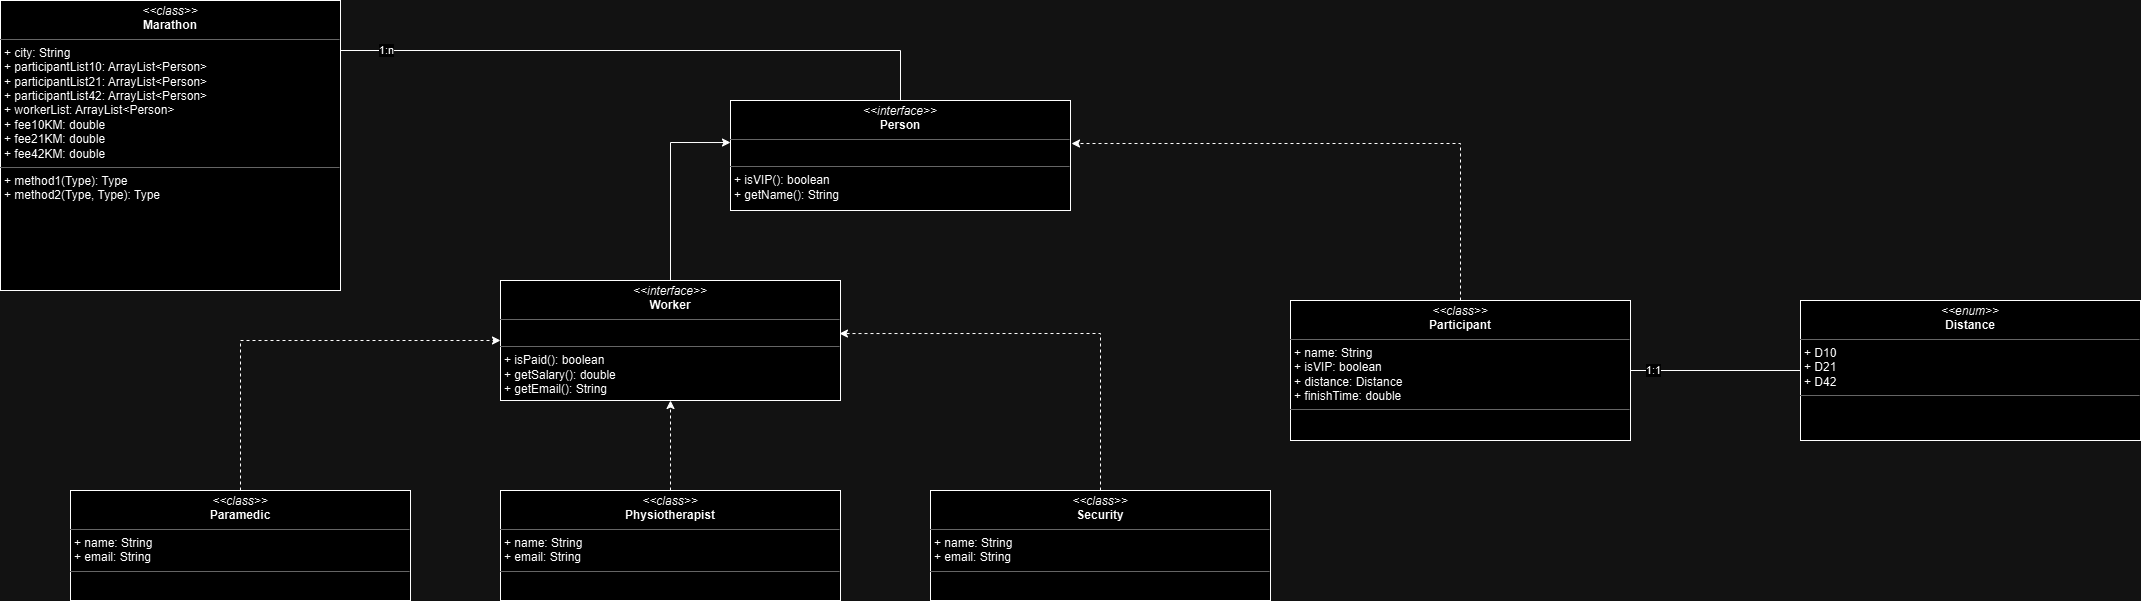

The diagram above was exported from draw.io. Its source (the exported page's mxGraphModel, read from the mxfile embedded in the PNG):
<mxGraphModel dx="2377" dy="658" grid="1" gridSize="10" guides="1" tooltips="1" connect="1" arrows="1" fold="1" page="1" pageScale="1" pageWidth="1100" pageHeight="850" background="none" math="0" shadow="0">
  <root>
    <mxCell id="0" />
    <mxCell id="1" parent="0" />
    <mxCell id="2" value="&lt;p style=&quot;margin:0px;margin-top:4px;text-align:center;&quot;&gt;&lt;i&gt;&amp;lt;&amp;lt;class&amp;gt;&amp;gt;&lt;/i&gt;&lt;br&gt;&lt;b&gt;Marathon&lt;/b&gt;&lt;/p&gt;&lt;hr size=&quot;1&quot;&gt;&lt;p style=&quot;margin:0px;margin-left:4px;&quot;&gt;+ city: String&lt;br&gt;+ participantList10: ArrayList&amp;lt;Person&amp;gt;&lt;/p&gt;&lt;p style=&quot;margin:0px;margin-left:4px;&quot;&gt;+&amp;nbsp;&lt;span style=&quot;background-color: initial;&quot;&gt;participantList21: ArrayList&amp;lt;Person&amp;gt;&lt;/span&gt;&lt;/p&gt;&lt;p style=&quot;margin:0px;margin-left:4px;&quot;&gt;+&amp;nbsp;&lt;span style=&quot;background-color: initial;&quot;&gt;participantList42: ArrayList&amp;lt;Person&amp;gt;&lt;/span&gt;&lt;/p&gt;&lt;p style=&quot;margin:0px;margin-left:4px;&quot;&gt;+ workerList&lt;span style=&quot;background-color: initial;&quot;&gt;: ArrayList&amp;lt;Person&amp;gt;&lt;/span&gt;&lt;/p&gt;&lt;p style=&quot;margin:0px;margin-left:4px;&quot;&gt;+&amp;nbsp;fee10KM: double&lt;/p&gt;&lt;p style=&quot;margin:0px;margin-left:4px;&quot;&gt;+&amp;nbsp;fee21KM: double&lt;/p&gt;&lt;p style=&quot;margin:0px;margin-left:4px;&quot;&gt;+&amp;nbsp;fee42KM: double&lt;/p&gt;&lt;hr size=&quot;1&quot;&gt;&lt;p style=&quot;margin:0px;margin-left:4px;&quot;&gt;+ method1(Type): Type&lt;br&gt;+ method2(Type, Type): Type&lt;/p&gt;" style="verticalAlign=top;align=left;overflow=fill;fontSize=12;fontFamily=Helvetica;html=1;rounded=0;shadow=0;comic=0;labelBackgroundColor=none;strokeWidth=1" vertex="1" parent="1">
      <mxGeometry x="240" y="1330" width="340" height="290" as="geometry" />
    </mxCell>
    <mxCell id="3" style="edgeStyle=orthogonalEdgeStyle;rounded=0;orthogonalLoop=1;jettySize=auto;html=1;endArrow=none;endFill=0;" edge="1" source="5" target="2" parent="1">
      <mxGeometry relative="1" as="geometry">
        <Array as="points">
          <mxPoint x="1140" y="1380" />
        </Array>
      </mxGeometry>
    </mxCell>
    <mxCell id="4" value="1:n" style="edgeLabel;html=1;align=center;verticalAlign=middle;resizable=0;points=[];" vertex="1" connectable="0" parent="3">
      <mxGeometry x="0.8507" y="-1" relative="1" as="geometry">
        <mxPoint as="offset" />
      </mxGeometry>
    </mxCell>
    <mxCell id="5" value="&lt;p style=&quot;margin:0px;margin-top:4px;text-align:center;&quot;&gt;&lt;i&gt;&amp;lt;&amp;lt;interface&amp;gt;&amp;gt;&lt;/i&gt;&lt;br&gt;&lt;b&gt;Person&lt;/b&gt;&lt;/p&gt;&lt;hr size=&quot;1&quot;&gt;&lt;p style=&quot;margin:0px;margin-left:4px;&quot;&gt;&lt;br&gt;&lt;/p&gt;&lt;hr size=&quot;1&quot;&gt;&lt;p style=&quot;margin:0px;margin-left:4px;&quot;&gt;+ isVIP(): boolean&lt;br&gt;+ getName(): String&lt;/p&gt;" style="verticalAlign=top;align=left;overflow=fill;fontSize=12;fontFamily=Helvetica;html=1;rounded=0;shadow=0;comic=0;labelBackgroundColor=none;strokeWidth=1" vertex="1" parent="1">
      <mxGeometry x="970" y="1430" width="340" height="110" as="geometry" />
    </mxCell>
    <mxCell id="6" value="&lt;p style=&quot;margin:0px;margin-top:4px;text-align:center;&quot;&gt;&lt;i&gt;&amp;lt;&amp;lt;interface&amp;gt;&amp;gt;&lt;/i&gt;&lt;br&gt;&lt;b&gt;Worker&lt;/b&gt;&lt;/p&gt;&lt;hr size=&quot;1&quot;&gt;&lt;p style=&quot;margin:0px;margin-left:4px;&quot;&gt;&lt;br&gt;&lt;/p&gt;&lt;hr size=&quot;1&quot;&gt;&lt;p style=&quot;margin:0px;margin-left:4px;&quot;&gt;+ isPaid(): boolean&lt;br&gt;+ getSalary(): double&lt;/p&gt;&lt;p style=&quot;margin:0px;margin-left:4px;&quot;&gt;+ getEmail(): String&lt;/p&gt;" style="verticalAlign=top;align=left;overflow=fill;fontSize=12;fontFamily=Helvetica;html=1;rounded=0;shadow=0;comic=0;labelBackgroundColor=none;strokeWidth=1" vertex="1" parent="1">
      <mxGeometry x="740" y="1610" width="340" height="120" as="geometry" />
    </mxCell>
    <mxCell id="7" value="&lt;p style=&quot;margin:0px;margin-top:4px;text-align:center;&quot;&gt;&lt;i&gt;&amp;lt;&amp;lt;class&amp;gt;&amp;gt;&lt;/i&gt;&lt;br&gt;&lt;b&gt;Participant&lt;/b&gt;&lt;/p&gt;&lt;hr size=&quot;1&quot;&gt;&lt;p style=&quot;margin: 0px 0px 0px 4px;&quot;&gt;+ name: String&lt;br&gt;+ isVIP: boolean&lt;/p&gt;&lt;p style=&quot;margin: 0px 0px 0px 4px;&quot;&gt;+&amp;nbsp;&lt;span style=&quot;background-color: initial;&quot;&gt;distance: Distance&lt;/span&gt;&lt;/p&gt;&lt;p style=&quot;margin: 0px 0px 0px 4px;&quot;&gt;+&amp;nbsp;&lt;span style=&quot;background-color: initial;&quot;&gt;finishTime: double&lt;br&gt;&lt;/span&gt;&lt;/p&gt;&lt;hr size=&quot;1&quot;&gt;&lt;p style=&quot;margin:0px;margin-left:4px;&quot;&gt;&lt;br&gt;&lt;/p&gt;" style="verticalAlign=top;align=left;overflow=fill;fontSize=12;fontFamily=Helvetica;html=1;rounded=0;shadow=0;comic=0;labelBackgroundColor=none;strokeWidth=1" vertex="1" parent="1">
      <mxGeometry x="1530" y="1630" width="340" height="140" as="geometry" />
    </mxCell>
    <mxCell id="8" style="edgeStyle=orthogonalEdgeStyle;rounded=0;orthogonalLoop=1;jettySize=auto;html=1;entryX=0;entryY=0.382;entryDx=0;entryDy=0;entryPerimeter=0;" edge="1" source="6" target="5" parent="1">
      <mxGeometry relative="1" as="geometry" />
    </mxCell>
    <mxCell id="9" style="edgeStyle=orthogonalEdgeStyle;rounded=0;orthogonalLoop=1;jettySize=auto;html=1;entryX=0;entryY=0.5;entryDx=0;entryDy=0;dashed=1;" edge="1" source="10" target="6" parent="1">
      <mxGeometry relative="1" as="geometry">
        <Array as="points">
          <mxPoint x="480" y="1670" />
        </Array>
      </mxGeometry>
    </mxCell>
    <mxCell id="10" value="&lt;p style=&quot;margin:0px;margin-top:4px;text-align:center;&quot;&gt;&lt;i&gt;&amp;lt;&amp;lt;class&amp;gt;&amp;gt;&lt;/i&gt;&lt;br&gt;&lt;b&gt;Paramedic&lt;/b&gt;&lt;br&gt;&lt;/p&gt;&lt;hr size=&quot;1&quot;&gt;&lt;p style=&quot;margin: 0px 0px 0px 4px;&quot;&gt;+ name: String&lt;br&gt;+ email: String&lt;/p&gt;&lt;hr size=&quot;1&quot;&gt;&lt;p style=&quot;margin:0px;margin-left:4px;&quot;&gt;&lt;br&gt;&lt;/p&gt;" style="verticalAlign=top;align=left;overflow=fill;fontSize=12;fontFamily=Helvetica;html=1;rounded=0;shadow=0;comic=0;labelBackgroundColor=none;strokeWidth=1" vertex="1" parent="1">
      <mxGeometry x="310" y="1820" width="340" height="110" as="geometry" />
    </mxCell>
    <mxCell id="11" style="edgeStyle=orthogonalEdgeStyle;rounded=0;orthogonalLoop=1;jettySize=auto;html=1;entryX=0.5;entryY=1;entryDx=0;entryDy=0;dashed=1;" edge="1" source="12" target="6" parent="1">
      <mxGeometry relative="1" as="geometry" />
    </mxCell>
    <mxCell id="12" value="&lt;p style=&quot;margin:0px;margin-top:4px;text-align:center;&quot;&gt;&lt;i&gt;&amp;lt;&amp;lt;class&amp;gt;&amp;gt;&lt;/i&gt;&lt;br&gt;&lt;b&gt;Physiotherapist&lt;/b&gt;&lt;br&gt;&lt;/p&gt;&lt;hr size=&quot;1&quot;&gt;&lt;p style=&quot;margin: 0px 0px 0px 4px;&quot;&gt;+ name: String&lt;br&gt;+ email: String&lt;br&gt;&lt;/p&gt;&lt;hr size=&quot;1&quot;&gt;&lt;p style=&quot;margin:0px;margin-left:4px;&quot;&gt;&lt;br&gt;&lt;/p&gt;" style="verticalAlign=top;align=left;overflow=fill;fontSize=12;fontFamily=Helvetica;html=1;rounded=0;shadow=0;comic=0;labelBackgroundColor=none;strokeWidth=1" vertex="1" parent="1">
      <mxGeometry x="740" y="1820" width="340" height="110" as="geometry" />
    </mxCell>
    <mxCell id="13" value="&lt;p style=&quot;margin:0px;margin-top:4px;text-align:center;&quot;&gt;&lt;i&gt;&amp;lt;&amp;lt;class&amp;gt;&amp;gt;&lt;/i&gt;&lt;br&gt;&lt;b&gt;Security&lt;/b&gt;&lt;br&gt;&lt;/p&gt;&lt;hr size=&quot;1&quot;&gt;&lt;p style=&quot;margin: 0px 0px 0px 4px;&quot;&gt;+ name: String&lt;br&gt;+ email: String&lt;br&gt;&lt;/p&gt;&lt;hr size=&quot;1&quot;&gt;&lt;p style=&quot;margin:0px;margin-left:4px;&quot;&gt;&lt;br&gt;&lt;/p&gt;" style="verticalAlign=top;align=left;overflow=fill;fontSize=12;fontFamily=Helvetica;html=1;rounded=0;shadow=0;comic=0;labelBackgroundColor=none;strokeWidth=1" vertex="1" parent="1">
      <mxGeometry x="1170" y="1820" width="340" height="110" as="geometry" />
    </mxCell>
    <mxCell id="14" style="edgeStyle=orthogonalEdgeStyle;rounded=0;orthogonalLoop=1;jettySize=auto;html=1;entryX=1.003;entryY=0.391;entryDx=0;entryDy=0;entryPerimeter=0;dashed=1;" edge="1" source="7" target="5" parent="1">
      <mxGeometry relative="1" as="geometry">
        <Array as="points">
          <mxPoint x="1700" y="1473" />
        </Array>
      </mxGeometry>
    </mxCell>
    <mxCell id="15" style="edgeStyle=orthogonalEdgeStyle;rounded=0;orthogonalLoop=1;jettySize=auto;html=1;entryX=0.997;entryY=0.442;entryDx=0;entryDy=0;entryPerimeter=0;dashed=1;" edge="1" source="13" target="6" parent="1">
      <mxGeometry relative="1" as="geometry">
        <Array as="points">
          <mxPoint x="1340" y="1663" />
        </Array>
      </mxGeometry>
    </mxCell>
    <mxCell id="16" style="edgeStyle=orthogonalEdgeStyle;rounded=0;orthogonalLoop=1;jettySize=auto;html=1;entryX=1;entryY=0.5;entryDx=0;entryDy=0;endArrow=none;endFill=0;" edge="1" source="18" target="7" parent="1">
      <mxGeometry relative="1" as="geometry" />
    </mxCell>
    <mxCell id="17" value="1:1" style="edgeLabel;html=1;align=center;verticalAlign=middle;resizable=0;points=[];" vertex="1" connectable="0" parent="16">
      <mxGeometry x="0.7481" y="-1" relative="1" as="geometry">
        <mxPoint as="offset" />
      </mxGeometry>
    </mxCell>
    <mxCell id="18" value="&lt;p style=&quot;margin:0px;margin-top:4px;text-align:center;&quot;&gt;&lt;i&gt;&amp;lt;&amp;lt;enum&amp;gt;&amp;gt;&lt;/i&gt;&lt;br&gt;&lt;b&gt;Distance&lt;/b&gt;&lt;/p&gt;&lt;hr size=&quot;1&quot;&gt;&lt;p style=&quot;margin: 0px 0px 0px 4px;&quot;&gt;+ D10&lt;/p&gt;&lt;p style=&quot;margin: 0px 0px 0px 4px;&quot;&gt;+ D21&lt;/p&gt;&lt;p style=&quot;margin: 0px 0px 0px 4px;&quot;&gt;+ D42&lt;/p&gt;&lt;hr size=&quot;1&quot;&gt;&lt;p style=&quot;margin:0px;margin-left:4px;&quot;&gt;&lt;br&gt;&lt;/p&gt;" style="verticalAlign=top;align=left;overflow=fill;fontSize=12;fontFamily=Helvetica;html=1;rounded=0;shadow=0;comic=0;labelBackgroundColor=none;strokeWidth=1" vertex="1" parent="1">
      <mxGeometry x="2040" y="1630" width="340" height="140" as="geometry" />
    </mxCell>
  </root>
</mxGraphModel>